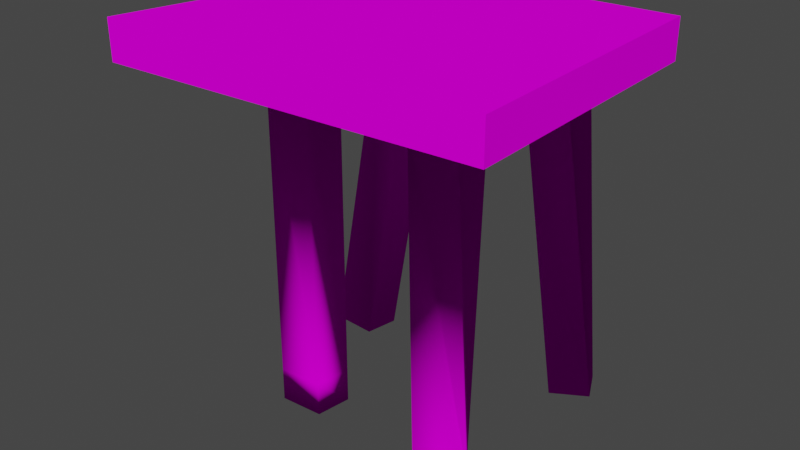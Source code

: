 # Source: Table.blend  (saved by Blender 2.92.15; exported with 4.5.12 LTS)
import bpy
from mathutils import Matrix  # noqa: F401  (used for matrix-valued properties, if any)

bpy.ops.wm.read_factory_settings(use_empty=True)
scene = bpy.context.scene
scene.name = 'Scene'

# ---- collections
col_collection = bpy.data.collections.new('Collection'); scene.collection.children.link(col_collection)

# ---- images (referenced by path relative to the original .blend; pixels are not part of the script)
import os
ASSET_DIR = os.environ.get("B2B_ASSET_DIR", "")  # directory of the original .blend (textures are referenced by path, not embedded)
HERE = os.path.dirname(os.path.abspath(__file__))  # packed textures are extracted next to this script under _unpacked/

def load_image(name, relpath, width, height, colorspace="sRGB"):
    """Load a texture the original file referenced (path relative to the .blend, or extracted next to this script)."""
    p = next((c for c in (os.path.join(HERE, relpath), os.path.join(ASSET_DIR, relpath)) if relpath and os.path.exists(c)), "")
    if p:
        img = bpy.data.images.load(p, check_existing=True)
        img.name = name
    else:  # same state as the original file: an image datablock whose file is absent (Cycles renders it pink)
        img = bpy.data.images.new(name, width, height)
        img.source = "FILE"
        img.filepath = "//" + (relpath or name)
    img.colorspace_settings.name = colorspace
    return img
img_table_texture_png = load_image('Table_Texture.png', 'Table_Texture.png', 1024, 1024, 'sRGB')

# ---- materials (node trees are filled in below, after node groups)
mat_table_wood = bpy.data.materials.new('Table_Wood')
mat_table_wood.use_transparent_shadow = False
mat_table_legs = bpy.data.materials.new('Table_Legs')
mat_table_legs.use_transparent_shadow = False

# ---- material node trees
mat_table_wood.use_nodes = True; mat_table_wood.node_tree.nodes.clear()
_N = mat_table_wood.node_tree.nodes; _L = mat_table_wood.node_tree.links
n0 = _N.new('ShaderNodeOutputMaterial'); n0.name = 'Material Output'; n0.location = (300, 300)
n1 = _N.new('ShaderNodeTexImage'); n1.name = 'Image Texture'; n1.location = (-257, 238)
n1.image = img_table_texture_png
n1.interpolation = 'Closest'
n2 = _N.new('ShaderNodeBsdfDiffuse'); n2.name = 'Diffuse BSDF'; n2.location = (65, 233)
_L.new(n1.outputs[0], n2.inputs[0])
_L.new(n2.outputs[0], n0.inputs[0])
n0.is_active_output = True
mat_table_legs.use_nodes = True; mat_table_legs.node_tree.nodes.clear()
_N = mat_table_legs.node_tree.nodes; _L = mat_table_legs.node_tree.links
n0 = _N.new('ShaderNodeOutputMaterial'); n0.name = 'Material Output'; n0.location = (300, 300)
n1 = _N.new('ShaderNodeBsdfDiffuse'); n1.name = 'Diffuse BSDF'; n1.location = (46, 239)
n2 = _N.new('ShaderNodeTexImage'); n2.name = 'Image Texture'; n2.location = (-272, 260)
n2.image = img_table_texture_png
n2.interpolation = 'Closest'
_L.new(n1.outputs[0], n0.inputs[0])
_L.new(n2.outputs[0], n1.inputs[0])
n0.is_active_output = True

# ---- world
world_world = bpy.data.worlds.new('World'); scene.world = world_world
world_world.use_nodes = True; world_world.node_tree.nodes.clear()
_N = world_world.node_tree.nodes; _L = world_world.node_tree.links
n0 = _N.new('ShaderNodeOutputWorld'); n0.name = 'World Output'; n0.location = (300, 300)
n1 = _N.new('ShaderNodeBackground'); n1.name = 'Background'; n1.location = (10, 300)
n1.inputs[0].default_value = (0.05088, 0.05088, 0.05088, 1.0)
_L.new(n1.outputs[0], n0.inputs[0])
n0.is_active_output = True
world_world.color = (0.05088, 0.05088, 0.05088)
world_world.use_sun_shadow = False
world_world.sun_shadow_jitter_overblur = 0.0

# ---- meshes
me_cube_010 = bpy.data.meshes.new('Cube.010')
me_cube_010.from_pydata([(-1.129, -1.13, -1.0), (-1.129, -1.13, 1.0), (-0.7914, 0.5622, -1.0), (-0.7914, 0.5622, 1.0), (0.6688, -1.0, -1.0), (0.6688, -1.0, 1.0), (0.635, 0.6927, -1.0), (0.635, 0.6927, 1.0), (-0.9603, -0.2841, -1.0), (-0.07819, 0.6274, -1.0), (0.6519, -0.1537, -1.0), (-0.2302, -1.065, -1.0), (-0.1542, -0.2189, -1.0), (-1.045, -0.7073, -1.0), (-0.4348, 0.5948, -1.0), (0.6435, 0.2695, -1.0), (0.2193, -1.033, -1.0), (-0.8759, 0.139, -1.0), (0.2784, 0.66, -1.0), (0.6604, -0.5768, -1.0), (-0.6798, -1.098, -1.0), (-0.1922, -0.6421, -1.0), (-0.1162, 0.2043, -1.0), (-0.5573, -0.2515, -1.0), (0.2488, -0.1863, -1.0), (0.2636, 0.2369, -1.0), (-0.496, 0.1716, -1.0), (-0.6185, -0.6747, -1.0), (0.2341, -0.6094, -1.0), (-1.087, -0.9189, -1.0), (-0.6131, 0.5785, -1.0), (0.6392, 0.4811, -1.0), (0.444, -1.016, -1.0), (-0.9181, -0.07255, -1.0), (0.1001, 0.6437, -1.0), (0.6561, -0.3653, -1.0), (-0.455, -1.082, -1.0), (-0.2112, -0.8536, -1.0), (-0.1352, -0.007317, -1.0), (-0.7588, -0.2678, -1.0), (0.04731, -0.2026, -1.0), (-1.003, -0.4957, -1.0), (-0.2565, 0.6111, -1.0), (0.6477, 0.05791, -1.0), (-0.005482, -1.049, -1.0), (-0.8336, 0.3506, -1.0), (0.4567, 0.6764, -1.0), (0.6646, -0.7884, -1.0), (-0.9045, -1.114, -1.0), (-0.1732, -0.4305, -1.0), (-0.0972, 0.4158, -1.0), (-0.3558, -0.2352, -1.0), (0.4504, -0.17, -1.0), (0.2562, 0.0253, -1.0), (0.271, 0.4485, -1.0), (0.07371, 0.2206, -1.0), (0.4535, 0.2532, -1.0), (-0.5267, -0.03993, -1.0), (-0.4654, 0.3832, -1.0), (-0.686, 0.1553, -1.0), (-0.3061, 0.188, -1.0), (-0.6492, -0.8863, -1.0), (-0.5879, -0.4631, -1.0), (-0.8317, -0.691, -1.0), (-0.4054, -0.6584, -1.0), (0.2267, -0.821, -1.0), (0.2415, -0.3979, -1.0), (0.02092, -0.6258, -1.0), (0.4472, -0.5931, -1.0), (0.4488, -0.3816, -1.0), (0.03412, -0.4142, -1.0), (0.007717, -0.8373, -1.0), (-0.3806, -0.4468, -1.0), (-0.7952, -0.4794, -1.0), (-0.8681, -0.9026, -1.0), (-0.2813, 0.3995, -1.0), (-0.6495, 0.3669, -1.0), (-0.7224, -0.05624, -1.0), (0.4551, 0.4648, -1.0), (0.08691, 0.4322, -1.0), (0.06051, 0.008991, -1.0), (0.452, 0.04161, -1.0), (-0.3309, -0.02363, -1.0), (-0.4302, -0.87, -1.0), (0.4456, -0.8047, -1.0), (-0.9603, -0.2841, 1.0), (-0.07819, 0.6274, 1.0), (0.6519, -0.1537, 1.0), (-0.2302, -1.065, 1.0), (-0.1542, -0.2189, 1.0), (-0.8759, 0.139, 1.0), (0.2784, 0.66, 1.0), (0.6604, -0.5768, 1.0), (-0.6798, -1.098, 1.0), (-1.045, -0.7073, 1.0), (-0.4348, 0.5948, 1.0), (0.6435, 0.2695, 1.0), (0.2193, -1.033, 1.0), (-0.1922, -0.6421, 1.0), (-0.1162, 0.2043, 1.0), (0.2488, -0.1863, 1.0), (-0.5573, -0.2515, 1.0), (-0.425, 0.1716, 1.0), (0.2636, 0.2369, 1.0), (0.2341, -0.6094, 1.0), (-0.6185, -0.6747, 1.0), (-0.8336, 0.3506, 1.0), (0.4567, 0.6764, 1.0), (0.6646, -0.7884, 1.0), (-0.9045, -1.114, 1.0), (-1.003, -0.4957, 1.0), (-0.2565, 0.6111, 1.0), (0.6477, 0.05791, 1.0), (-0.005482, -1.049, 1.0), (-0.2112, -0.8536, 1.0), (-0.1352, -0.007317, 1.0), (0.4504, -0.17, 1.0), (-0.3558, -0.2352, 1.0), (-0.9181, -0.07255, 1.0), (0.1001, 0.6437, 1.0), (0.6561, -0.3653, 1.0), (-0.455, -1.082, 1.0), (-1.087, -0.9189, 1.0), (-0.6131, 0.5785, 1.0), (0.6392, 0.4811, 1.0), (0.444, -1.016, 1.0), (-0.1732, -0.4305, 1.0), (-0.0972, 0.4158, 1.0), (0.04731, -0.2026, 1.0), (-0.7588, -0.2678, 1.0), (-0.5267, -0.03993, 1.0), (-0.3944, 0.3832, 1.0), (-0.3061, 0.188, 1.0), (-0.6149, 0.1553, 1.0), (0.2562, 0.0253, 1.0), (0.271, 0.4485, 1.0), (0.4535, 0.2532, 1.0), (0.07371, 0.2206, 1.0), (0.2267, -0.821, 1.0), (0.2415, -0.3979, 1.0), (0.4472, -0.5931, 1.0), (0.02092, -0.6258, 1.0), (-0.6492, -0.8863, 1.0), (-0.5879, -0.4631, 1.0), (-0.4054, -0.6584, 1.0), (-0.8317, -0.691, 1.0), (-0.7952, -0.4794, 1.0), (-0.3806, -0.4468, 1.0), (-0.4302, -0.87, 1.0), (0.03412, -0.4142, 1.0), (0.4488, -0.3816, 1.0), (0.4456, -0.8047, 1.0), (0.08691, 0.4322, 1.0), (0.4551, 0.4648, 1.0), (0.452, 0.04161, 1.0), (-0.5785, 0.3669, 1.0), (-0.2813, 0.3995, 1.0), (-0.3309, -0.02363, 1.0), (-0.7224, -0.05624, 1.0), (0.06051, 0.008991, 1.0), (0.007717, -0.8373, 1.0), (-0.8681, -0.9026, 1.0), (0.2144, 0.6147, 18.75), (0.285, 0.4214, 18.75), (0.3784, 0.7333, 18.74), (0.4541, 0.5431, 18.74), (0.4719, -0.7134, 16.46), (0.3756, -0.5377, 16.46), (0.2988, -0.8784, 16.46), (0.2073, -0.6988, 16.46), (-0.3952, 0.4037, 1.34), (-0.4173, 0.1907, 1.275), (-0.6038, 0.164, 0.9499), (-0.576, 0.3773, 1.025), (-0.6614, 0.3745, 18.22), (-0.6835, 0.1614, 18.15), (-0.8701, 0.1347, 17.83), (-0.8422, 0.3481, 17.9), (-0.5879, -0.4631, 16.52), (-0.6185, -0.6747, 16.52), (-0.4054, -0.6584, 16.52), (-0.3806, -0.4468, 16.52), (-0.5879, -0.4631, 18.25), (-0.6185, -0.6747, 18.25), (-0.4054, -0.6584, 18.25), (-0.3806, -0.4468, 18.25), (0.2988, -0.8784, 17.64), (0.4719, -0.7134, 17.64), (0.3756, -0.5377, 17.64), (0.2073, -0.6988, 17.64)], [], [(0, 1, 122, 94, 110, 85, 118, 90, 106, 3, 2, 45, 17, 33, 8, 41, 13, 29), (2, 3, 123, 95, 111, 86, 119, 91, 107, 7, 6, 46, 18, 34, 9, 42, 14, 30), (6, 7, 124, 96, 112, 87, 120, 92, 108, 5, 4, 47, 19, 35, 10, 43, 15, 31), (4, 5, 125, 97, 113, 88, 121, 93, 109, 1, 0, 48, 20, 36, 11, 44, 16, 32), (84, 47, 4, 32), (161, 122, 1, 109), (83, 37, 11, 36), (82, 38, 12, 51), (81, 43, 10, 52), (80, 53, 24, 40), (79, 54, 25, 55), (78, 31, 15, 56), (77, 57, 23, 39), (76, 58, 26, 59), (75, 50, 22, 60), (74, 61, 20, 48), (73, 62, 27, 63), (72, 49, 21, 64), (71, 65, 16, 44), (70, 66, 28, 67), (69, 35, 19, 68), (66, 69, 68, 28), (24, 52, 69, 66), (52, 10, 35, 69), (49, 70, 67, 21), (12, 40, 70, 49), (40, 24, 66, 70), (37, 71, 44, 11), (21, 67, 71, 37), (67, 28, 65, 71), (62, 72, 64, 27), (23, 51, 72, 62), (51, 12, 49, 72), (41, 73, 63, 13), (8, 39, 73, 41), (39, 23, 62, 73), (29, 74, 48, 0), (13, 63, 74, 29), (63, 27, 61, 74), (58, 75, 60, 26), (14, 42, 75, 58), (42, 9, 50, 75), (45, 76, 59, 17), (2, 30, 76, 45), (30, 14, 58, 76), (33, 77, 39, 8), (17, 59, 77, 33), (59, 26, 57, 77), (54, 78, 56, 25), (18, 46, 78, 54), (46, 6, 31, 78), (50, 79, 55, 22), (9, 34, 79, 50), (34, 18, 54, 79), (38, 80, 40, 12), (22, 55, 80, 38), (55, 25, 53, 80), (53, 81, 52, 24), (25, 56, 81, 53), (56, 15, 43, 81), (57, 82, 51, 23), (26, 60, 82, 57), (60, 22, 38, 82), (61, 83, 36, 20), (27, 64, 83, 61), (64, 21, 37, 83), (65, 84, 32, 16), (28, 68, 84, 65), (68, 19, 47, 84), (160, 114, 88, 113), (159, 115, 89, 128), (158, 118, 85, 129), (157, 130, 101, 117), (156, 131, 102, 132), (155, 106, 90, 133), (154, 134, 100, 116), (153, 135, 103, 136), (152, 127, 99, 137), (151, 138, 97, 125), (150, 139, 104, 140), (149, 126, 98, 141), (148, 142, 93, 121), (144, 147, 181, 180), (146, 110, 94, 145), (143, 146, 145, 105), (101, 129, 146, 143), (129, 85, 110, 146), (126, 147, 144, 98), (89, 117, 147, 126), (117, 101, 143, 147), (114, 148, 121, 88), (98, 144, 148, 114), (144, 105, 142, 148), (139, 149, 141, 104), (100, 128, 149, 139), (128, 89, 126, 149), (120, 150, 140, 92), (87, 116, 150, 120), (116, 100, 139, 150), (108, 151, 125, 5), (92, 140, 151, 108), (151, 140, 167, 166), (135, 152, 137, 103), (91, 119, 152, 135), (119, 86, 127, 152), (124, 153, 136, 96), (7, 107, 153, 124), (107, 91, 135, 153), (112, 154, 116, 87), (96, 136, 154, 112), (103, 134, 163, 162), (167, 169, 189, 188), (95, 123, 155, 131), (123, 3, 106, 155), (127, 156, 132, 99), (86, 111, 156, 127), (111, 95, 131, 156), (115, 157, 117, 89), (99, 132, 157, 115), (132, 102, 130, 157), (130, 158, 129, 101), (102, 133, 158, 130), (133, 90, 118, 158), (134, 159, 128, 100), (103, 137, 159, 134), (137, 99, 115, 159), (138, 160, 113, 97), (104, 141, 160, 138), (141, 98, 114, 160), (142, 161, 109, 93), (105, 145, 161, 142), (145, 94, 122, 161), (164, 162, 163, 165), (134, 154, 165, 163), (154, 136, 164, 165), (136, 103, 162, 164), (155, 133, 172, 173), (131, 155, 173, 170), (102, 131, 170, 171), (133, 102, 171, 172), (172, 171, 175, 176), (174, 177, 176, 175), (171, 170, 174, 175), (170, 173, 177, 174), (173, 172, 176, 177), (140, 104, 169, 167), (104, 138, 168, 169), (138, 151, 166, 168), (180, 181, 185, 184), (105, 144, 180, 179), (147, 143, 178, 181), (143, 105, 179, 178), (185, 182, 183, 184), (178, 179, 183, 182), (181, 178, 182, 185), (179, 180, 184, 183), (188, 189, 186, 187), (168, 166, 187, 186), (169, 168, 186, 189), (166, 167, 188, 187)])
me_cube_010.polygons.foreach_set('use_smooth', [True] * 160)
me_cube_010.polygons.foreach_set('material_index', [0, 0, 0, 0, 0, 0, 0, 0, 0, 0, 0, 0, 0, 0, 0, 0, 0, 0, 0, 0, 0, 0, 0, 0, 0, 0, 0, 0, 0, 0, 0, 0, 0, 0, 0, 0, 0, 0, 0, 0, 0, 0, 0, 0, 0, 0, 0, 0, 0, 0, 0, 0, 0, 0, 0, 0, 0, 0, 0, 0, 0, 0, 0, 0, 0, 0, 0, 0, 0, 0, 0, 0, 0, 0, 0, 0, 0, 0, 0, 0, 0, 0, 1, 0, 0, 0, 0, 0, 0, 0, 0, 0, 0, 0, 0, 0, 0, 0, 0, 0, 0, 1, 0, 0, 0, 0, 0, 0, 0, 0, 1, 1, 0, 0, 0, 0, 0, 0, 0, 0, 0, 0, 0, 0, 0, 0, 0, 0, 0, 0, 0, 0, 1, 1, 1, 1, 0, 0, 0, 0, 1, 1, 1, 1, 1, 1, 1, 1, 1, 1, 1, 1, 1, 1, 1, 1, 1, 1, 1, 1])
_k = set([(0, 1), (0, 29), (0, 48), (1, 109), (1, 122), (2, 3), (2, 30), (2, 45), (3, 106), (3, 123), (4, 5), (4, 32), (4, 47), (5, 108), (5, 125), (6, 7), (6, 31), (6, 46), (7, 107), (7, 124), (8, 33), (8, 41), (9, 34), (9, 42), (10, 35), (10, 43), (11, 36), (11, 44), (13, 29), (13, 41), (14, 30), (14, 42), (15, 31), (15, 43), (16, 32), (16, 44), (17, 33), (17, 45), (18, 34), (18, 46), (19, 35), (19, 47), (20, 36), (20, 48), (85, 110), (85, 118), (86, 111), (86, 119), (87, 112), (87, 120), (88, 113), (88, 121), (90, 106), (90, 118), (91, 107), (91, 119), (92, 108), (92, 120), (93, 109), (93, 121), (94, 110), (94, 122), (95, 111), (95, 123), (96, 112), (96, 124), (97, 113), (97, 125)])
me_cube_010.attributes.new('sharp_edge', 'BOOLEAN', 'EDGE').data.foreach_set('value', [ (min(e.vertices), max(e.vertices)) in _k for e in me_cube_010.edges])
_uv = me_cube_010.uv_layers.new(name='UVMap')
_uv.uv.foreach_set('vector', [0.2198, 0.02665, 0.4977, 0.02893, 0.497, 0.1528, 0.4962, 0.2349, 0.4963, 0.3386, 0.4959, 0.403, 0.4976, 0.44, 0.493, 0.4398, 0.2809, 0.4377, 0.2354, 0.4383, 0.2194, 0.4365, 0.2189, 0.2302, 0.2188, 0.2011, 0.219, 0.172, 0.219, 0.143, 0.2194, 0.1139, 0.2196, 0.08481, 0.2199, 0.05573, 0.3014, 0.09856, 0.4075, 0.2282, 0.5076, 0.3373, 0.4968, 0.3612, 0.486, 0.3851, 0.4751, 0.409, 0.4643, 0.4328, 0.4535, 0.4567, 0.4426, 0.4806, 0.4318, 0.5045, 0.1713, 0.2582, 0.1973, 0.2438, 0.2232, 0.2293, 0.2492, 0.2149, 0.2752, 0.2005, 0.3011, 0.1861, 0.3271, 0.1717, 0.353, 0.1573, 0.252, 0.5, 0.502, 0.5, 0.502, 0.5312, 0.502, 0.5625, 0.502, 0.5938, 0.502, 0.625, 0.502, 0.6562, 0.502, 0.6875, 0.502, 0.7188, 0.502, 0.75, 0.252, 0.75, 0.252, 0.7188, 0.252, 0.6875, 0.252, 0.6562, 0.252, 0.625, 0.252, 0.5938, 0.252, 0.5625, 0.252, 0.5312, 0.252, 0.75, 0.502, 0.75, 0.502, 0.7812, 0.502, 0.8125, 0.502, 0.8438, 0.502, 0.875, 0.502, 0.9062, 0.502, 0.9375, 0.502, 0.9688, 0.502, 1.0, 0.252, 1.0, 0.252, 0.9688, 0.252, 0.9375, 0.252, 0.9062, 0.252, 0.875, 0.252, 0.8438, 0.252, 0.8125, 0.252, 0.7812, 0.06883, 0.07, 0.01123, 0.07244, 0.003703, 0.01487, 0.06459, 0.01482, 0.4222, 0.5598, 0.424, 0.5012, 0.4647, 0.4769, 0.4647, 0.5394, 0.2992, 0.06025, 0.2416, 0.06269, 0.2472, 0.01469, 0.3081, 0.01464, 0.2636, 0.2427, 0.2191, 0.2547, 0.2247, 0.2067, 0.2725, 0.1971, 0.0858, 0.2907, 0.04136, 0.3027, 0.03383, 0.2452, 0.08156, 0.2355, 0.1747, 0.2667, 0.1302, 0.2787, 0.1293, 0.2259, 0.177, 0.2163, 0.17, 0.3675, 0.1322, 0.3843, 0.1312, 0.3315, 0.1723, 0.3171, 0.09429, 0.4011, 0.05642, 0.4179, 0.04889, 0.3603, 0.09004, 0.3459, 0.3524, 0.2187, 0.308, 0.2307, 0.3202, 0.1875, 0.3679, 0.1779, 0.3215, 0.3003, 0.2836, 0.3171, 0.2958, 0.2739, 0.337, 0.2595, 0.2457, 0.3339, 0.2079, 0.3507, 0.2135, 0.3027, 0.2547, 0.2883, 0.4144, 0.05538, 0.3568, 0.05782, 0.369, 0.0146, 0.4299, 0.01455, 0.3834, 0.137, 0.3324, 0.1443, 0.3446, 0.101, 0.3989, 0.09621, 0.2814, 0.1515, 0.2304, 0.1587, 0.236, 0.1107, 0.2903, 0.1059, 0.184, 0.06513, 0.1264, 0.06757, 0.1255, 0.01478, 0.1864, 0.01473, 0.1794, 0.1659, 0.1283, 0.1731, 0.1274, 0.1204, 0.1817, 0.1155, 0.07731, 0.1804, 0.0263, 0.1876, 0.01877, 0.13, 0.07307, 0.1252, 0.1283, 0.1731, 0.07731, 0.1804, 0.07307, 0.1252, 0.1274, 0.1204, 0.1293, 0.2259, 0.08156, 0.2355, 0.07731, 0.1804, 0.1283, 0.1731, 0.08156, 0.2355, 0.03383, 0.2452, 0.0263, 0.1876, 0.07731, 0.1804, 0.2304, 0.1587, 0.1794, 0.1659, 0.1817, 0.1155, 0.236, 0.1107, 0.2247, 0.2067, 0.177, 0.2163, 0.1794, 0.1659, 0.2304, 0.1587, 0.177, 0.2163, 0.1293, 0.2259, 0.1283, 0.1731, 0.1794, 0.1659, 0.2416, 0.06269, 0.184, 0.06513, 0.1864, 0.01473, 0.2472, 0.01469, 0.236, 0.1107, 0.1817, 0.1155, 0.184, 0.06513, 0.2416, 0.06269, 0.1817, 0.1155, 0.1274, 0.1204, 0.1264, 0.06757, 0.184, 0.06513, 0.3324, 0.1443, 0.2814, 0.1515, 0.2903, 0.1059, 0.3446, 0.101, 0.3202, 0.1875, 0.2725, 0.1971, 0.2814, 0.1515, 0.3324, 0.1443, 0.2725, 0.1971, 0.2247, 0.2067, 0.2304, 0.1587, 0.2814, 0.1515, 0.4344, 0.1298, 0.3834, 0.137, 0.3989, 0.09621, 0.4532, 0.09138, 0.4157, 0.1682, 0.3679, 0.1779, 0.3834, 0.137, 0.4344, 0.1298, 0.3679, 0.1779, 0.3202, 0.1875, 0.3324, 0.1443, 0.3834, 0.137, 0.472, 0.05294, 0.4144, 0.05538, 0.4299, 0.01455, 0.4908, 0.01451, 0.4532, 0.09138, 0.3989, 0.09621, 0.4144, 0.05538, 0.472, 0.05294, 0.3989, 0.09621, 0.3446, 0.101, 0.3568, 0.05782, 0.4144, 0.05538, 0.2836, 0.3171, 0.2457, 0.3339, 0.2547, 0.2883, 0.2958, 0.2739, 0.2714, 0.3603, 0.2368, 0.3795, 0.2457, 0.3339, 0.2836, 0.3171, 0.2368, 0.3795, 0.2023, 0.3987, 0.2079, 0.3507, 0.2457, 0.3339, 0.3593, 0.2835, 0.3215, 0.3003, 0.337, 0.2595, 0.3781, 0.2451, 0.3406, 0.322, 0.306, 0.3412, 0.3215, 0.3003, 0.3593, 0.2835, 0.306, 0.3412, 0.2714, 0.3603, 0.2836, 0.3171, 0.3215, 0.3003, 0.3969, 0.2067, 0.3524, 0.2187, 0.3679, 0.1779, 0.4157, 0.1682, 0.3781, 0.2451, 0.337, 0.2595, 0.3524, 0.2187, 0.3969, 0.2067, 0.337, 0.2595, 0.2958, 0.2739, 0.308, 0.2307, 0.3524, 0.2187, 0.1322, 0.3843, 0.09429, 0.4011, 0.09004, 0.3459, 0.1312, 0.3315, 0.1331, 0.4371, 0.09853, 0.4563, 0.09429, 0.4011, 0.1322, 0.3843, 0.09853, 0.4563, 0.06395, 0.4755, 0.05642, 0.4179, 0.09429, 0.4011, 0.2079, 0.3507, 0.17, 0.3675, 0.1723, 0.3171, 0.2135, 0.3027, 0.2023, 0.3987, 0.1677, 0.4179, 0.17, 0.3675, 0.2079, 0.3507, 0.1677, 0.4179, 0.1331, 0.4371, 0.1322, 0.3843, 0.17, 0.3675, 0.2191, 0.2547, 0.1747, 0.2667, 0.177, 0.2163, 0.2247, 0.2067, 0.2135, 0.3027, 0.1723, 0.3171, 0.1747, 0.2667, 0.2191, 0.2547, 0.1723, 0.3171, 0.1312, 0.3315, 0.1302, 0.2787, 0.1747, 0.2667, 0.1302, 0.2787, 0.0858, 0.2907, 0.08156, 0.2355, 0.1293, 0.2259, 0.1312, 0.3315, 0.09004, 0.3459, 0.0858, 0.2907, 0.1302, 0.2787, 0.09004, 0.3459, 0.04889, 0.3603, 0.04136, 0.3027, 0.0858, 0.2907, 0.308, 0.2307, 0.2636, 0.2427, 0.2725, 0.1971, 0.3202, 0.1875, 0.2958, 0.2739, 0.2547, 0.2883, 0.2636, 0.2427, 0.308, 0.2307, 0.2547, 0.2883, 0.2135, 0.3027, 0.2191, 0.2547, 0.2636, 0.2427, 0.3568, 0.05782, 0.2992, 0.06025, 0.3081, 0.01464, 0.369, 0.0146, 0.3446, 0.101, 0.2903, 0.1059, 0.2992, 0.06025, 0.3568, 0.05782, 0.2903, 0.1059, 0.236, 0.1107, 0.2416, 0.06269, 0.2992, 0.06025, 0.1264, 0.06757, 0.06883, 0.07, 0.06459, 0.01482, 0.1255, 0.01478, 0.1274, 0.1204, 0.07307, 0.1252, 0.06883, 0.07, 0.1264, 0.06757, 0.07307, 0.1252, 0.01877, 0.13, 0.01123, 0.07244, 0.06883, 0.07, 0.415, 0.7942, 0.4168, 0.7356, 0.4647, 0.7267, 0.4647, 0.7892, 0.2161, 0.8145, 0.2251, 0.7713, 0.273, 0.7624, 0.2658, 0.8094, 0.252, 0.6417, 0.261, 0.5985, 0.3017, 0.5742, 0.2945, 0.6212, 0.234, 0.7281, 0.243, 0.6849, 0.2874, 0.6683, 0.2802, 0.7153, 0.1418, 0.7537, 0.1543, 0.7181, 0.1987, 0.7015, 0.1879, 0.7409, 0.1669, 0.6826, 0.1795, 0.6471, 0.2202, 0.6228, 0.2094, 0.6622, 0.1981, 0.9009, 0.2071, 0.8577, 0.2586, 0.8565, 0.2515, 0.9036, 0.09149, 0.8957, 0.1041, 0.8602, 0.1556, 0.859, 0.1448, 0.8983, 0.1166, 0.8247, 0.1292, 0.7892, 0.1771, 0.7802, 0.1664, 0.8196, 0.4114, 0.9114, 0.4132, 0.8528, 0.4647, 0.8516, 0.4647, 0.914, 0.3048, 0.9062, 0.3102, 0.8553, 0.3617, 0.854, 0.3581, 0.9088, 0.3155, 0.8044, 0.3209, 0.7535, 0.3689, 0.7445, 0.3653, 0.7993, 0.4186, 0.677, 0.4204, 0.6184, 0.4647, 0.6018, 0.4647, 0.6643, 0.8643, 0.2587, 0.7368, 0.2939, 0.7368, 0.2939, 0.8643, 0.2587, 0.3371, 0.6008, 0.3425, 0.5499, 0.3832, 0.5256, 0.3796, 0.5803, 0.3317, 0.6517, 0.3371, 0.6008, 0.3796, 0.5803, 0.376, 0.6351, 0.2874, 0.6683, 0.2945, 0.6212, 0.3371, 0.6008, 0.3317, 0.6517, 0.2945, 0.6212, 0.3017, 0.5742, 0.3425, 0.5499, 0.3371, 0.6008, 0.3209, 0.7535, 0.3263, 0.7026, 0.3725, 0.6898, 0.3689, 0.7445, 0.273, 0.7624, 0.2802, 0.7153, 0.3263, 0.7026, 0.3209, 0.7535, 0.2802, 0.7153, 0.2874, 0.6683, 0.3317, 0.6517, 0.3263, 0.7026, 0.4168, 0.7356, 0.4186, 0.677, 0.4647, 0.6643, 0.4647, 0.7267, 0.3689, 0.7445, 0.3725, 0.6898, 0.4186, 0.677, 0.4168, 0.7356, 0.3725, 0.6898, 0.376, 0.6351, 0.4204, 0.6184, 0.4186, 0.677, 0.3102, 0.8553, 0.3155, 0.8044, 0.3653, 0.7993, 0.3617, 0.854, 0.2586, 0.8565, 0.2658, 0.8094, 0.3155, 0.8044, 0.3102, 0.8553, 0.2658, 0.8094, 0.273, 0.7624, 0.3209, 0.7535, 0.3155, 0.8044, 0.2994, 0.9571, 0.3048, 0.9062, 0.3581, 0.9088, 0.3545, 0.9635, 0.2443, 0.9506, 0.2515, 0.9036, 0.3048, 0.9062, 0.2994, 0.9571, 0.2515, 0.9036, 0.2586, 0.8565, 0.3102, 0.8553, 0.3048, 0.9062, 0.4096, 0.97, 0.4114, 0.9114, 0.4647, 0.914, 0.4647, 0.9765, 0.3545, 0.9635, 0.3581, 0.9088, 0.4114, 0.9114, 0.4096, 0.97, 0.972, 0.871, 0.8246, 0.8637, 0.8246, 0.8637, 0.972, 0.871, 0.1041, 0.8602, 0.1166, 0.8247, 0.1664, 0.8196, 0.1556, 0.859, 0.05253, 0.8614, 0.0669, 0.8297, 0.1166, 0.8247, 0.1041, 0.8602, 0.0669, 0.8297, 0.08126, 0.7981, 0.1292, 0.7892, 0.1166, 0.8247, 0.07892, 0.9312, 0.09149, 0.8957, 0.1448, 0.8983, 0.134, 0.9377, 0.02381, 0.9247, 0.03817, 0.8931, 0.09149, 0.8957, 0.07892, 0.9312, 0.03817, 0.8931, 0.05253, 0.8614, 0.1041, 0.8602, 0.09149, 0.8957, 0.1892, 0.9441, 0.1981, 0.9009, 0.2515, 0.9036, 0.2443, 0.9506, 0.134, 0.9377, 0.1448, 0.8983, 0.1981, 0.9009, 0.1892, 0.9441, 0.5454, 0.726, 0.6878, 0.7226, 0.6878, 0.7226, 0.5454, 0.726, 0.8246, 0.8637, 0.8346, 0.7125, 0.8346, 0.7125, 0.8246, 0.8637, 0.11, 0.7348, 0.1244, 0.7031, 0.1669, 0.6826, 0.1543, 0.7181, 0.1244, 0.7031, 0.1387, 0.6714, 0.1795, 0.6471, 0.1669, 0.6826, 0.1292, 0.7892, 0.1418, 0.7537, 0.1879, 0.7409, 0.1771, 0.7802, 0.08126, 0.7981, 0.09562, 0.7664, 0.1418, 0.7537, 0.1292, 0.7892, 0.09562, 0.7664, 0.11, 0.7348, 0.1543, 0.7181, 0.1418, 0.7537, 0.2251, 0.7713, 0.234, 0.7281, 0.2802, 0.7153, 0.273, 0.7624, 0.1771, 0.7802, 0.1879, 0.7409, 0.234, 0.7281, 0.2251, 0.7713, 0.1879, 0.7409, 0.1987, 0.7015, 0.243, 0.6849, 0.234, 0.7281, 0.243, 0.6849, 0.252, 0.6417, 0.2945, 0.6212, 0.2874, 0.6683, 0.1987, 0.7015, 0.2094, 0.6622, 0.252, 0.6417, 0.243, 0.6849, 0.2094, 0.6622, 0.2202, 0.6228, 0.261, 0.5985, 0.252, 0.6417, 0.2071, 0.8577, 0.2161, 0.8145, 0.2658, 0.8094, 0.2586, 0.8565, 0.1556, 0.859, 0.1664, 0.8196, 0.2161, 0.8145, 0.2071, 0.8577, 0.1664, 0.8196, 0.1771, 0.7802, 0.2251, 0.7713, 0.2161, 0.8145, 0.4132, 0.8528, 0.415, 0.7942, 0.4647, 0.7892, 0.4647, 0.8516, 0.3617, 0.854, 0.3653, 0.7993, 0.415, 0.7942, 0.4132, 0.8528, 0.3653, 0.7993, 0.3689, 0.7445, 0.4168, 0.7356, 0.415, 0.7942, 0.4204, 0.6184, 0.4222, 0.5598, 0.4647, 0.5394, 0.4647, 0.6018, 0.376, 0.6351, 0.3796, 0.5803, 0.4222, 0.5598, 0.4204, 0.6184, 0.3796, 0.5803, 0.3832, 0.5256, 0.424, 0.5012, 0.4222, 0.5598, 0.5157, 0.8347, 0.5454, 0.726, 0.6878, 0.7226, 0.663, 0.842, 0.6878, 0.7226, 0.663, 0.842, 0.663, 0.842, 0.6878, 0.7226, 0.663, 0.842, 0.5157, 0.8347, 0.5157, 0.8347, 0.663, 0.842, 0.5157, 0.8347, 0.5454, 0.726, 0.5454, 0.726, 0.5157, 0.8347, 0.1669, 0.6826, 0.2094, 0.6622, 0.2094, 0.6622, 0.1669, 0.6826, 0.6814, 0.7181, 0.694, 0.6826, 0.694, 0.6826, 0.6814, 0.7181, 0.7087, 0.7015, 0.6643, 0.7181, 0.6643, 0.7181, 0.7087, 0.7015, 0.704, 0.6622, 0.6932, 0.7015, 0.6932, 0.7015, 0.704, 0.6622, 0.6943, 0.1823, 0.6645, 0.2911, 0.6645, 0.2911, 0.6943, 0.1823, 0.542, 0.337, 0.5767, 0.2389, 0.6943, 0.1823, 0.6645, 0.2911, 0.6645, 0.2911, 0.542, 0.337, 0.542, 0.337, 0.6645, 0.2911, 0.542, 0.337, 0.5767, 0.2389, 0.5767, 0.2389, 0.542, 0.337, 0.5767, 0.2389, 0.6943, 0.1823, 0.6943, 0.1823, 0.5767, 0.2389, 0.8246, 0.8637, 0.8346, 0.7125, 0.8346, 0.7125, 0.8246, 0.8637, 0.8346, 0.7125, 0.9769, 0.7091, 0.9769, 0.7091, 0.8346, 0.7125, 0.9769, 0.7091, 0.972, 0.871, 0.972, 0.871, 0.9769, 0.7091, 0.8643, 0.2587, 0.7368, 0.2939, 0.7368, 0.2939, 0.8643, 0.2587, 0.8742, 0.1074, 0.8643, 0.2587, 0.8643, 0.2587, 0.8742, 0.1074, 0.7368, 0.2939, 0.7517, 0.1533, 0.7517, 0.1533, 0.7368, 0.2939, 0.7517, 0.1533, 0.8742, 0.1074, 0.8742, 0.1074, 0.7517, 0.1533, 0.7368, 0.2939, 0.7517, 0.1533, 0.8742, 0.1074, 0.8643, 0.2587, 0.7517, 0.1533, 0.8742, 0.1074, 0.8742, 0.1074, 0.7517, 0.1533, 0.7368, 0.2939, 0.7517, 0.1533, 0.7517, 0.1533, 0.7368, 0.2939, 0.8742, 0.1074, 0.8643, 0.2587, 0.8643, 0.2587, 0.8742, 0.1074, 0.8246, 0.8637, 0.8346, 0.7125, 0.9769, 0.7091, 0.972, 0.871, 0.9769, 0.7091, 0.972, 0.871, 0.972, 0.871, 0.9769, 0.7091, 0.8346, 0.7125, 0.9769, 0.7091, 0.9769, 0.7091, 0.8346, 0.7125, 0.972, 0.871, 0.8246, 0.8637, 0.8246, 0.8637, 0.972, 0.871])
me_cube_010.materials.append(mat_table_wood)
me_cube_010.materials.append(mat_table_legs)
me_cube_010.use_remesh_fix_poles = True
me_cube_010.use_remesh_preserve_attributes = False
me_cube_010.use_mirror_vertex_groups = False
me_cube_010.update()
me_cube_010.normals_split_custom_set([tuple(v) for v in zip(*[iter([-0.9806, 0.1958, -2.158e-09, -0.9806, 0.1958, -2.158e-09, -0.9806, 0.1958, -2.158e-09, -0.9806, 0.1958, -2.158e-09, -0.9806, 0.1958, -2.158e-09, -0.9806, 0.1958, -2.158e-09, -0.9806, 0.1958, -2.158e-09, -0.9806, 0.1958, -2.158e-09, -0.9806, 0.1958, -2.158e-09, -0.9806, 0.1958, -2.158e-09, -0.9806, 0.1958, -2.158e-09, -0.9806, 0.1958, -2.158e-09, -0.9806, 0.1958, -2.158e-09, -0.9806, 0.1958, -2.158e-09, -0.9806, 0.1958, -2.158e-09, -0.9806, 0.1958, -2.158e-09, -0.9806, 0.1958, -2.158e-09, -0.9806, 0.1958, -2.158e-09, -0.09108, 0.9958, -1.04e-08, -0.09108, 0.9958, -1.04e-08, -0.09108, 0.9958, -1.04e-08, -0.09108, 0.9958, -1.04e-08, -0.09108, 0.9958, -1.04e-08, -0.09108, 0.9958, -1.04e-08, -0.09108, 0.9958, -1.04e-08, -0.09108, 0.9958, -1.04e-08, -0.09108, 0.9958, -1.04e-08, -0.09108, 0.9958, -1.04e-08, -0.09108, 0.9958, -1.04e-08, -0.09108, 0.9958, -1.04e-08, -0.09108, 0.9958, -1.04e-08, -0.09108, 0.9958, -1.04e-08, -0.09108, 0.9958, -1.04e-08, -0.09108, 0.9958, -1.04e-08, -0.09108, 0.9958, -1.04e-08, -0.09108, 0.9958, -1.04e-08, 0.9998, 0.01996, 3.438e-11, 0.9998, 0.01996, 3.438e-11, 0.9998, 0.01996, 3.438e-11, 0.9998, 0.01996, 3.438e-11, 0.9998, 0.01996, 3.438e-11, 0.9998, 0.01996, 3.438e-11, 0.9998, 0.01996, 3.438e-11, 0.9998, 0.01996, 3.438e-11, 0.9998, 0.01996, 3.438e-11, 0.9998, 0.01996, 3.438e-11, 0.9998, 0.01996, 3.438e-11, 0.9998, 0.01996, 3.438e-11, 0.9998, 0.01996, 3.438e-11, 0.9998, 0.01996, 3.438e-11, 0.9998, 0.01996, 3.438e-11, 0.9998, 0.01996, 3.438e-11, 0.9998, 0.01996, 3.438e-11, 0.9998, 0.01996, 3.438e-11, 0.07236, -0.9974, -2.066e-08, 0.07236, -0.9974, -2.066e-08, 0.07236, -0.9974, -2.066e-08, 0.07236, -0.9974, -2.066e-08, 0.07236, -0.9974, -2.066e-08, 0.07236, -0.9974, -2.066e-08, 0.07236, -0.9974, -2.066e-08, 0.07236, -0.9974, -2.066e-08, 0.07236, -0.9974, -2.066e-08, 0.07236, -0.9974, -2.066e-08, 0.07236, -0.9974, -2.066e-08, 0.07236, -0.9974, -2.066e-08, 0.07236, -0.9974, -2.066e-08, 0.07236, -0.9974, -2.066e-08, 0.07236, -0.9974, -2.066e-08, 0.07236, -0.9974, -2.066e-08, 0.07236, -0.9974, -2.066e-08, 0.07236, -0.9974, -2.066e-08, 0.0, 0.0, -1.0, 0.0, 0.0, -1.0, 0.0, 0.0, -1.0, 0.0, 0.0, -1.0, 0.0, 0.0, 1.0, 0.0, 0.0, 1.0, 0.0, 0.0, 1.0, 0.0, 0.0, 1.0, 0.0, 0.0, -1.0, 0.0, 0.0, -1.0, 0.0, 0.0, -1.0, 0.0, 0.0, -1.0, 0.0, 0.0, -1.0, 0.0, 0.0, -1.0, 0.0, 0.0, -1.0, 0.0, 0.0, -1.0, 0.0, 0.0, -1.0, 0.0, 0.0, -1.0, 0.0, 0.0, -1.0, 0.0, 0.0, -1.0, 0.0, 0.0, -1.0, 0.0, 0.0, -1.0, 0.0, 0.0, -1.0, 0.0, 0.0, -1.0, 0.0, 0.0, -1.0, 0.0, 0.0, -1.0, 0.0, 0.0, -1.0, 0.0, 0.0, -1.0, 0.0, 0.0, -1.0, 0.0, 0.0, -1.0, 0.0, 0.0, -1.0, 0.0, 0.0, -1.0, 0.0, 0.0, -1.0, 0.0, 0.0, -1.0, 0.0, 0.0, -1.0, 0.0, 0.0, -1.0, 0.0, 0.0, -1.0, 0.0, 0.0, -1.0, 0.0, 0.0, -1.0, 0.0, 0.0, -1.0, 0.0, 0.0, -1.0, 0.0, 0.0, -1.0, 0.0, 0.0, -1.0, 0.0, 0.0, -1.0, 0.0, 0.0, -1.0, 0.0, 0.0, -1.0, 0.0, 0.0, -1.0, 0.0, 0.0, -1.0, 0.0, 0.0, -1.0, 0.0, 0.0, -1.0, 0.0, 0.0, -1.0, 0.0, 0.0, -1.0, 0.0, 0.0, -1.0, 0.0, 0.0, -1.0, 0.0, 0.0, -1.0, 0.0, 0.0, -1.0, 0.0, 0.0, -1.0, 0.0, 0.0, -1.0, 0.0, 0.0, -1.0, 0.0, 0.0, -1.0, 0.0, 0.0, -1.0, 0.0, 0.0, -1.0, 0.0, 0.0, -1.0, 0.0, 0.0, -1.0, 0.0, 0.0, -1.0, 0.0, 0.0, -1.0, 0.0, 0.0, -1.0, 0.0, 0.0, -1.0, 0.0, 0.0, -1.0, 0.0, 0.0, -1.0, 0.0, 0.0, -1.0, 0.0, 0.0, -1.0, 0.0, 0.0, -1.0, 0.0, 0.0, -1.0, 0.0, 0.0, -1.0, 0.0, 0.0, -1.0, 0.0, 0.0, -1.0, 0.0, 0.0, -1.0, 0.0, 0.0, -1.0, 0.0, 0.0, -1.0, 0.0, 0.0, -1.0, 0.0, 0.0, -1.0, 0.0, 0.0, -1.0, 0.0, 0.0, -1.0, 0.0, 0.0, -1.0, 0.0, 0.0, -1.0, 0.0, 0.0, -1.0, 0.0, 0.0, -1.0, 0.0, 0.0, -1.0, 0.0, 0.0, -1.0, 0.0, 0.0, -1.0, 0.0, 0.0, -1.0, 0.0, 0.0, -1.0, 0.0, 0.0, -1.0, 0.0, 0.0, -1.0, 0.0, 0.0, -1.0, 0.0, 0.0, -1.0, 0.0, 0.0, -1.0, 0.0, 0.0, -1.0, 0.0, 0.0, -1.0, 0.0, 0.0, -1.0, 0.0, 0.0, -1.0, 0.0, 0.0, -1.0, 0.0, 0.0, -1.0, 0.0, 0.0, -1.0, 0.0, 0.0, -1.0, 0.0, 0.0, -1.0, 0.0, 0.0, -1.0, 0.0, 0.0, -1.0, 0.0, 0.0, -1.0, 0.0, 0.0, -1.0, 0.0, 0.0, -1.0, 0.0, 0.0, -1.0, 0.0, 0.0, -1.0, 0.0, 0.0, -1.0, 0.0, 0.0, -1.0, 0.0, 0.0, -1.0, 0.0, 0.0, -1.0, 0.0, 0.0, -1.0, 0.0, 0.0, -1.0, 0.0, 0.0, -1.0, 0.0, 0.0, -1.0, 0.0, 0.0, -1.0, 0.0, 0.0, -1.0, 0.0, 0.0, -1.0, 0.0, 0.0, -1.0, 0.0, 0.0, -1.0, 0.0, 0.0, -1.0, 0.0, 0.0, -1.0, 0.0, 0.0, -1.0, 0.0, 0.0, -1.0, 0.0, 0.0, -1.0, 0.0, 0.0, -1.0, 0.0, 0.0, -1.0, 0.0, 0.0, -1.0, 0.0, 0.0, -1.0, 0.0, 0.0, -1.0, 0.0, 0.0, -1.0, 0.0, 0.0, -1.0, 0.0, 0.0, -1.0, 0.0, 0.0, -1.0, 0.0, 0.0, -1.0, 0.0, 0.0, -1.0, 0.0, 0.0, -1.0, 0.0, 0.0, -1.0, 0.0, 0.0, -1.0, 0.0, 0.0, -1.0, 0.0, 0.0, -1.0, 0.0, 0.0, -1.0, 0.0, 0.0, -1.0, 0.0, 0.0, -1.0, 0.0, 0.0, -1.0, 0.0, 0.0, -1.0, 0.0, 0.0, -1.0, 0.0, 0.0, -1.0, 0.0, 0.0, -1.0, 0.0, 0.0, -1.0, 0.0, 0.0, -1.0, 0.0, 0.0, -1.0, 0.0, 0.0, -1.0, 0.0, 0.0, -1.0, 0.0, 0.0, -1.0, 0.0, 0.0, -1.0, 0.0, 0.0, -1.0, 0.0, 0.0, -1.0, 0.0, 0.0, -1.0, 0.0, 0.0, -1.0, 0.0, 0.0, -1.0, 0.0, 0.0, -1.0, 0.0, 0.0, -1.0, 0.0, 0.0, -1.0, 0.0, 0.0, -1.0, 0.0, 0.0, -1.0, 0.0, 0.0, -1.0, 0.0, 0.0, -1.0, 0.0, 0.0, -1.0, 0.0, 0.0, -1.0, 0.0, 0.0, -1.0, 0.0, 0.0, -1.0, 0.0, 0.0, -1.0, 0.0, 0.0, -1.0, 0.0, 0.0, -1.0, 0.0, 0.0, -1.0, 0.0, 0.0, -1.0, 0.0, 0.0, -1.0, 0.0, 0.0, -1.0, 0.0, 0.0, -1.0, 0.0, 0.0, -1.0, 0.0, 0.0, -1.0, 0.0, 0.0, -1.0, 0.0, 0.0, -1.0, 0.0, 0.0, -1.0, 0.0, 0.0, -1.0, 0.0, 0.0, -1.0, 0.0, 0.0, -1.0, 0.0, 0.0, -1.0, 0.0, 0.0, -1.0, 0.0, 0.0, -1.0, 0.0, 0.0, -1.0, 0.0, 0.0, -1.0, 0.0, 0.0, -1.0, 0.0, 0.0, -1.0, 0.0, 0.0, -1.0, 0.0, 0.0, -1.0, 0.0, 0.0, -1.0, 0.0, 0.0, -1.0, 0.0, 0.0, -1.0, 0.0, 0.0, -1.0, 0.0, 0.0, -1.0, 0.0, 0.0, -1.0, 0.0, 0.0, -1.0, 0.0, 0.0, -1.0, 0.0, 0.0, -1.0, 0.0, 0.0, -1.0, 0.0, 0.0, -1.0, 0.0, 0.0, -1.0, 0.0, 0.0, -1.0, 0.0, 0.0, -1.0, 0.0, 0.0, -1.0, 0.0, 0.0, -1.0, 0.0, 0.0, -1.0, 0.0, 0.0, -1.0, 0.0, 0.0, -1.0, 0.0, 0.0, -1.0, 0.0, 0.0, -1.0, 0.0, 0.0, -1.0, 0.0, 0.0, -1.0, 0.0, 0.0, -1.0, 0.0, 0.0, -1.0, 0.0, 0.0, -1.0, 0.0, 0.0, -1.0, 0.0, 0.0, -1.0, 0.0, 0.0, -1.0, 0.0, 0.0, -1.0, 0.0, 0.0, -1.0, 0.0, 0.0, -1.0, 0.0, 0.0, -1.0, 0.0, 0.0, -1.0, 0.0, 0.0, -1.0, 0.0, 0.0, -1.0, 0.0, 0.0, -1.0, 0.0, 0.0, -1.0, 0.0, 0.0, -1.0, 0.0, 0.0, -1.0, 0.0, 0.0, -1.0, 0.0, 0.0, -1.0, 0.0, 0.0, -1.0, 0.0, 0.0, -1.0, 0.0, 0.0, -1.0, 0.0, 0.0, -1.0, 0.0, 0.0, -1.0, 0.0, 0.0, -1.0, 0.0, 0.0, -1.0, 0.0, 0.0, -1.0, 0.0, 0.0, -1.0, 0.0, 0.0, -1.0, 0.0, 0.0, -1.0, 0.0, 0.0, -1.0, 0.0, 0.0, -1.0, 0.0, 0.0, -1.0, 0.0, 0.0, 1.0, 0.0, 0.0, 1.0, 0.0, 0.0, 1.0, 0.0, 0.0, 1.0, 0.0, 0.0, 1.0, 0.0, 0.0, 1.0, 0.0, 0.0, 1.0, 0.0, 0.0, 1.0, 0.0, -1.609e-07, 1.0, 0.0, -7.981e-08, 1.0, 0.0, 0.0, 1.0, 0.0, 0.0, 1.0, 0.0, -1.149e-07, 1.0, 0.0, -2.641e-07, 1.0, 0.0, 0.0, 1.0, 0.0, 0.0, 1.0, 2.581e-07, 5.75e-08, 1.0, 0.296, 0.2612, 0.9188, 0.2876, -0.3404, 0.8952, 3.592e-07, -1.253e-07, 1.0, 0.3236, 0.1932, 0.9263, -3.22e-07, 1.704e-07, 1.0, -2.305e-07, -7.691e-08, 1.0, 0.2129, -0.2693, 0.9392, 0.3966, -0.2275, 0.8894, -0.1854, -0.3244, 0.9276, 0.0, 0.0, 1.0, 0.0, 0.0, 1.0, 0.0, 0.0, 1.0, 0.0, 0.0, 1.0, -0.412, 0.2359, 0.8801, 0.1953, 0.3391, 0.9202, 0.0, 0.0, 1.0, 0.0, 0.0, 1.0, 0.0, 0.0, 1.0, 0.0, 0.0, 1.0, 0.4172, -0.202, 0.8861, -0.1693, -0.3367, 0.9263, 0.0, 0.0, 1.0, 0.0, 0.0, 1.0, 0.0, 0.0, 1.0, 0.0, 0.0, 1.0, -0.4206, 0.2105, 0.8825, 0.1673, 0.3455, 0.9234, 0.0, 0.0, 1.0, 0.0, 0.0, 1.0, 0.0, 0.0, 1.0, 0.0, 0.0, 1.0, 0.0, 0.0, 1.0, 0.0, 0.0, 1.0, 0.0, 0.0, 1.0, 0.0, 0.0, 1.0, 0.3275, -0.341, 0.8811, 0.2713, 0.2611, 0.9264, 0.7205, 0.6935, 0.0, 0.6927, -0.7212, 0.0, 0.0, 0.0, 1.0, 0.0, 0.0, 1.0, 0.0, 0.0, 1.0, 0.0, 0.0, 1.0, -0.3279, 0.35, 0.8775, 0.0, 0.0, 1.0, 0.0, 0.0, 1.0, -0.2702, -0.2526, 0.9291, 0.0, 0.0, 1.0, 0.0, 0.0, 1.0, 0.0, 0.0, 1.0, -0.3279, 0.35, 0.8775, 0.0, 0.0, 1.0, 0.0, 0.0, 1.0, 0.0, 0.0, 1.0, 0.0, 0.0, 1.0, 0.0, 0.0, 1.0, 0.2713, 0.2611, 0.9264, 0.3275, -0.341, 0.8811, 0.0, 0.0, 1.0, 0.0, 0.0, 1.0, 0.0, 0.0, 1.0, 0.2713, 0.2611, 0.9264, 0.0, 0.0, 1.0, 0.0, 0.0, 1.0, 0.0, 0.0, 1.0, -0.3279, 0.35, 0.8775, 0.2713, 0.2611, 0.9264, 0.0, 0.0, 1.0, 0.0, 0.0, 1.0, 0.0, 0.0, 1.0, 0.0, 0.0, 1.0, 0.0, 0.0, 1.0, 0.3275, -0.341, 0.8811, 0.0, 0.0, 1.0, 0.0, 0.0, 1.0, 0.3275, -0.341, 0.8811, -0.2702, -0.2526, 0.9291, 0.0, 0.0, 1.0, 0.0, 0.0, 1.0, 0.0, 0.0, 1.0, 0.0, 0.0, 1.0, 0.0, 0.0, 1.0, -0.4206, 0.2105, 0.8825, 0.0, 0.0, 1.0, 0.0, 0.0, 1.0, 0.0, 0.0, 1.0, 0.0, 0.0, 1.0, 0.0, 0.0, 1.0, 0.0, 0.0, 1.0, 0.0, 0.0, 1.0, 0.0, 0.0, 1.0, 0.0, 0.0, 1.0, 0.0, 0.0, 1.0, 0.1673, 0.3455, 0.9234, 0.0, 0.0, 1.0, 0.0, 0.0, 1.0, 0.0, 0.0, 1.0, 0.0, 0.0, 1.0, 0.0, 0.0, 1.0, 0.0, 0.0, 1.0, 0.0, 0.0, 1.0, 0.0, 0.0, 1.0, 0.0, 0.0, 1.0, 0.0, 0.0, 1.0, 0.4172, -0.202, 0.8861, 0.0, 0.0, 1.0, 0.0, 0.0, 1.0, 0.0, 0.0, 1.0, 0.1673, 0.3455, 0.9234, 0.4172, -0.202, 0.8861, 0.0, 0.0, 1.0, 0.4172, -0.202, 0.8861, 0.1673, 0.3455, 0.9234, 0.2976, 0.9547, -2.077e-05, 0.9559, -0.2937, -1.341e-05, 0.0, 0.0, 1.0, 0.0, 0.0, 1.0, 0.0, 0.0, 1.0, -0.412, 0.2359, 0.8801, 0.0, 0.0, 1.0, 0.0, 0.0, 1.0, 0.0, 0.0, 1.0, 0.0, 0.0, 1.0, 0.0, 0.0, 1.0, 0.0, 0.0, 1.0, 0.0, 0.0, 1.0, 0.0, 0.0, 1.0, 0.0, 0.0, 1.0, 0.0, 0.0, 1.0, 0.1953, 0.3391, 0.9202, 0.0, 0.0, 1.0, 0.0, 0.0, 1.0, 0.0, 0.0, 1.0, 0.0, 0.0, 1.0, 0.0, 0.0, 1.0, 0.0, 0.0, 1.0, 0.0, 0.0, 1.0, 0.0, 0.0, 1.0, 0.0, 0.0, 1.0, 0.0, 0.0, 1.0, 0.3966, -0.2275, 0.8894, 0.0, 0.0, 1.0, 0.0, 0.0, 1.0, 0.0, 0.0, 1.0, 0.1953, 0.3391, 0.9202, 0.3966, -0.2275, 0.8894, 0.0, 0.0, 1.0, -0.412, 0.2359, 0.8801, -0.1854, -0.3244, 0.9276, -0.4089, -0.7037, 0.5811, -0.6632, 0.4185, 0.6205, 0.2976, 0.9547, -2.077e-05, -0.9518, 0.3068, 2.928e-05, -0.7929, 0.1346, 0.5943, 0.1257, 0.8156, 0.5648, -2.539e-08, 4.331e-07, 1.0, -2.283e-08, 4.148e-07, 1.0, 0.3236, 0.1932, 0.9263, 0.296, 0.2612, 0.9188, -2.283e-08, 4.148e-07, 1.0, 0.0, 2.871e-07, 1.0, -3.22e-07, 1.704e-07, 1.0, 0.3236, 0.1932, 0.9263, 0.0, 0.0, 1.0, 2.581e-07, 5.75e-08, 1.0, 3.592e-07, -1.253e-07, 1.0, 0.0, 0.0, 1.0, 0.0, 0.0, 1.0, 0.0, 1.282e-07, 1.0, 2.581e-07, 5.75e-08, 1.0, 0.0, 0.0, 1.0, 0.0, 1.282e-07, 1.0, -2.539e-08, 4.331e-07, 1.0, 0.296, 0.2612, 0.9188, 2.581e-07, 5.75e-08, 1.0, 0.0, 0.0, 1.0, 0.0, -1.149e-07, 1.0, 0.0, 0.0, 1.0, 0.0, 0.0, 1.0, 0.0, 0.0, 1.0, 3.592e-07, -1.253e-07, 1.0, 0.0, -1.149e-07, 1.0, 0.0, 0.0, 1.0, 3.592e-07, -1.253e-07, 1.0, 0.2876, -0.3404, 0.8952, 0.0, -2.641e-07, 1.0, 0.0, -1.149e-07, 1.0, 0.0, -2.641e-07, 1.0, 0.0, -1.609e-07, 1.0, 0.0, 0.0, 1.0, 0.0, 0.0, 1.0, 0.2876, -0.3404, 0.8952, 0.2129, -0.2693, 0.9392, 0.0, -1.609e-07, 1.0, 0.0, -2.641e-07, 1.0, 0.2129, -0.2693, 0.9392, -2.305e-07, -7.691e-08, 1.0, 0.0, -7.981e-08, 1.0, 0.0, -1.609e-07, 1.0, -0.1854, -0.3244, 0.9276, 0.0, 0.0, 1.0, 0.0, 0.0, 1.0, 0.0, 0.0, 1.0, -0.412, 0.2359, 0.8801, 0.0, 0.0, 1.0, 0.0, 0.0, 1.0, -0.1854, -0.3244, 0.9276, 0.0, 0.0, 1.0, 0.0, 0.0, 1.0, 0.0, 0.0, 1.0, 0.0, 0.0, 1.0, -0.1693, -0.3367, 0.9263, 0.0, 0.0, 1.0, 0.0, 0.0, 1.0, 0.0, 0.0, 1.0, -0.4206, 0.2105, 0.8825, 0.0, 0.0, 1.0, 0.0, 0.0, 1.0, -0.1693, -0.3367, 0.9263, 0.0, 0.0, 1.0, 0.0, 0.0, 1.0, 0.0, 0.0, 1.0, 0.0, 0.0, 1.0, 0.0, 0.0, 1.0, 0.0, 0.0, 1.0, 0.0, 0.0, 1.0, 0.0, 0.0, 1.0, -0.2702, -0.2526, 0.9291, 0.0, 0.0, 1.0, 0.0, 0.0, 1.0, 0.0, 0.0, 1.0, 0.0, 0.0, 1.0, 0.0, 0.0, 1.0, 0.0, 0.0, 1.0, 0.0, 0.0, 1.0, 0.4178, 0.7476, 0.5162, -0.6632, 0.4185, 0.6205, -0.4089, -0.7037, 0.5811, 0.7221, -0.3733, 0.5824, -0.1854, -0.3244, 0.9276, 0.3966, -0.2275, 0.8894, 0.7221, -0.3733, 0.5824, -0.4089, -0.7037, 0.5811, 0.3966, -0.2275, 0.8894, 0.1953, 0.3391, 0.9202, 0.4178, 0.7476, 0.5162, 0.7221, -0.3733, 0.5824, 0.1953, 0.3391, 0.9202, -0.412, 0.2359, 0.8801, -0.6632, 0.4185, 0.6205, 0.4178, 0.7476, 0.5162, 0.3236, 0.1932, 0.9263, 0.2129, -0.2693, 0.9392, 0.1118, -0.9231, 0.3679, -0.376, 0.9266, 0.01016, 0.296, 0.2612, 0.9188, 0.3236, 0.1932, 0.9263, -0.376, 0.9266, 0.01016, 0.6964, 0.7176, -0.005342, 0.2876, -0.3404, 0.8952, 0.296, 0.2612, 0.9188, 0.6964, 0.7176, -0.005342, 0.7197, -0.6941, 0.01504, 0.2129, -0.2693, 0.9392, 0.2876, -0.3404, 0.8952, 0.7197, -0.6941, 0.01504, 0.1118, -0.9231, 0.3679, 0.1118, -0.9231, 0.3679, 0.7197, -0.6941, 0.01504, 0.1827, -0.6395, 0.7468, -0.7149, -0.6816, 0.1556, 0.2301, 0.4508, 0.8624, -0.7659, 0.6021, 0.2255, -0.7149, -0.6816, 0.1556, 0.1827, -0.6395, 0.7468, 0.7197, -0.6941, 0.01504, 0.6964, 0.7176, -0.005342, 0.2301, 0.4508, 0.8624, 0.1827, -0.6395, 0.7468, 0.6964, 0.7176, -0.005342, -0.376, 0.9266, 0.01016, -0.7659, 0.6021, 0.2255, 0.2301, 0.4508, 0.8624, -0.376, 0.9266, 0.01016, 0.1118, -0.9231, 0.3679, -0.7149, -0.6816, 0.1556, -0.7659, 0.6021, 0.2255, 0.1673, 0.3455, 0.9234, -0.4206, 0.2105, 0.8825, -0.9518, 0.3068, 2.928e-05, 0.2976, 0.9547, -2.077e-05, -0.4206, 0.2105, 0.8825, -0.1693, -0.3367, 0.9263, -0.3125, -0.9499, 3.894e-05, -0.9518, 0.3068, 2.928e-05, -0.1693, -0.3367, 0.9263, 0.4172, -0.202, 0.8861, 0.9559, -0.2937, -1.341e-05, -0.3125, -0.9499, 3.894e-05, 0.6927, -0.7212, 0.0, 0.7205, 0.6935, 0.0, 0.5931, 0.5708, 0.5678, 0.5602, -0.5833, 0.5882, -0.2702, -0.2526, 0.9291, 0.3275, -0.341, 0.8811, 0.6927, -0.7212, 0.0, -0.7305, -0.6829, 0.0, 0.2713, 0.2611, 0.9264, -0.3279, 0.35, 0.8775, -0.6837, 0.7298, 0.0, 0.7205, 0.6935, 0.0, -0.3279, 0.35, 0.8775, -0.2702, -0.2526, 0.9291, -0.7305, -0.6829, 0.0, -0.6837, 0.7298, 0.0, 0.5931, 0.5708, 0.5678, -0.552, 0.5893, 0.5899, -0.6019, -0.5627, 0.5666, 0.5602, -0.5833, 0.5882, -0.6837, 0.7298, 0.0, -0.7305, -0.6829, 0.0, -0.6019, -0.5627, 0.5666, -0.552, 0.5893, 0.5899, 0.7205, 0.6935, 0.0, -0.6837, 0.7298, 0.0, -0.552, 0.5893, 0.5899, 0.5931, 0.5708, 0.5678, -0.7305, -0.6829, 0.0, 0.6927, -0.7212, 0.0, 0.5602, -0.5833, 0.5882, -0.6019, -0.5627, 0.5666, 0.1257, 0.8156, 0.5648, -0.7929, 0.1346, 0.5943, -0.1389, -0.8143, 0.5636, 0.7962, -0.1234, 0.5923, -0.3125, -0.9499, 3.894e-05, 0.9559, -0.2937, -1.341e-05, 0.7962, -0.1234, 0.5923, -0.1389, -0.8143, 0.5636, -0.9518, 0.3068, 2.928e-05, -0.3125, -0.9499, 3.894e-05, -0.1389, -0.8143, 0.5636, -0.7929, 0.1346, 0.5943, 0.9559, -0.2937, -1.341e-05, 0.2976, 0.9547, -2.077e-05, 0.1257, 0.8156, 0.5648, 0.7962, -0.1234, 0.5923])] * 3)])

# ---- objects
ob_cube_009 = bpy.data.objects.new('Cube.009', me_cube_010)

# ---- transforms, parenting, visibility, modifiers, constraints
ob_cube_009.location = (0.0, 0.0, 1.0)
ob_cube_009.rotation_euler = (1.629e-07, 1.51e-07, -3.142)
ob_cube_009.scale = (-0.5062, -0.4132, -0.0484)
ob_cube_009.color = (0.8, 0.8, 0.8, 1.0)
ob_cube_009.lineart.crease_threshold = 0.0

# ---- collection membership
col_collection.objects.link(ob_cube_009)

# ---- scene / render settings (as saved in the file)
scene.frame_start = 1; scene.frame_end = 250; scene.frame_set(1)
scene.render.engine = 'BLENDER_EEVEE_NEXT'
scene.cycles.use_denoising = False
scene.cycles.samples = 128
scene.cycles.sampling_pattern = 'TABULATED_SOBOL'
scene.cycles.use_adaptive_sampling = False
scene.cycles.use_light_tree = False
scene.view_settings.view_transform = 'Filmic'
bpy.context.view_layer.update()

# ---- added for rendering (the .blend has no active camera and no usable light): camera, sun
cam_auto = bpy.data.cameras.new('AutoCamera')
cam_auto.lens = 50.0
cam_auto.sensor_width = 36.0
cam_auto.clip_end = 1000.0
ob_auto_camera = bpy.data.objects.new('AutoCamera', cam_auto)
scene.collection.objects.link(ob_auto_camera)
ob_auto_camera.location = (1.2975, -1.77892, 1.70155)
ob_auto_camera.rotation_euler = (1.09748, -7.21219e-08, 0.694738)
scene.camera = ob_auto_camera
light_auto_sun = bpy.data.lights.new('AutoSun', 'SUN')
light_auto_sun.energy = 3.0
light_auto_sun.angle = 0.0523599
ob_auto_sun = bpy.data.objects.new('AutoSun', light_auto_sun)
scene.collection.objects.link(ob_auto_sun)
ob_auto_sun.rotation_euler = (0.872665, 0.174533, 0.523599)
bpy.context.view_layer.update()
